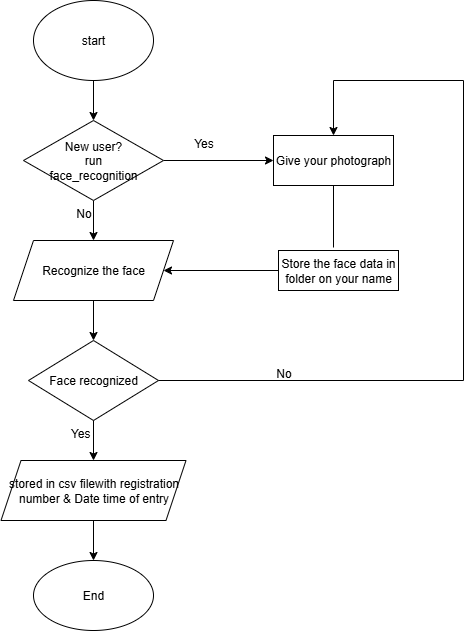

The diagram above was exported from draw.io. Its source (the exported page's mxGraphModel, read from the mxfile embedded in the PNG):
<mxGraphModel dx="1042" dy="658" grid="1" gridSize="10" guides="1" tooltips="1" connect="1" arrows="1" fold="1" page="1" pageScale="1" pageWidth="850" pageHeight="1100" math="0" shadow="0">
  <root>
    <mxCell id="0" />
    <mxCell id="1" parent="0" />
    <mxCell id="CHYvm44Gf_FxVWgONIpX-3" value="" style="edgeStyle=orthogonalEdgeStyle;rounded=0;orthogonalLoop=1;jettySize=auto;html=1;" edge="1" parent="1" source="CHYvm44Gf_FxVWgONIpX-1" target="CHYvm44Gf_FxVWgONIpX-2">
      <mxGeometry relative="1" as="geometry" />
    </mxCell>
    <mxCell id="CHYvm44Gf_FxVWgONIpX-1" value="start" style="ellipse;whiteSpace=wrap;html=1;" vertex="1" parent="1">
      <mxGeometry x="60" y="40" width="120" height="80" as="geometry" />
    </mxCell>
    <mxCell id="CHYvm44Gf_FxVWgONIpX-5" value="" style="edgeStyle=orthogonalEdgeStyle;rounded=0;orthogonalLoop=1;jettySize=auto;html=1;" edge="1" parent="1" source="CHYvm44Gf_FxVWgONIpX-2" target="CHYvm44Gf_FxVWgONIpX-4">
      <mxGeometry relative="1" as="geometry" />
    </mxCell>
    <mxCell id="CHYvm44Gf_FxVWgONIpX-13" value="" style="edgeStyle=orthogonalEdgeStyle;rounded=0;orthogonalLoop=1;jettySize=auto;html=1;" edge="1" parent="1" source="CHYvm44Gf_FxVWgONIpX-2" target="CHYvm44Gf_FxVWgONIpX-12">
      <mxGeometry relative="1" as="geometry" />
    </mxCell>
    <mxCell id="CHYvm44Gf_FxVWgONIpX-2" value="New user?&lt;div&gt;run&lt;/div&gt;&lt;div&gt;face_recognition&lt;/div&gt;" style="rhombus;whiteSpace=wrap;html=1;" vertex="1" parent="1">
      <mxGeometry x="50" y="160" width="140" height="80" as="geometry" />
    </mxCell>
    <mxCell id="CHYvm44Gf_FxVWgONIpX-11" value="" style="edgeStyle=orthogonalEdgeStyle;rounded=0;orthogonalLoop=1;jettySize=auto;html=1;" edge="1" parent="1" source="CHYvm44Gf_FxVWgONIpX-4" target="CHYvm44Gf_FxVWgONIpX-6">
      <mxGeometry relative="1" as="geometry" />
    </mxCell>
    <mxCell id="CHYvm44Gf_FxVWgONIpX-4" value="Recognize the face" style="shape=parallelogram;perimeter=parallelogramPerimeter;whiteSpace=wrap;html=1;fixedSize=1;" vertex="1" parent="1">
      <mxGeometry x="40" y="280" width="160" height="60" as="geometry" />
    </mxCell>
    <mxCell id="CHYvm44Gf_FxVWgONIpX-8" value="" style="edgeStyle=orthogonalEdgeStyle;rounded=0;orthogonalLoop=1;jettySize=auto;html=1;" edge="1" parent="1" source="CHYvm44Gf_FxVWgONIpX-6" target="CHYvm44Gf_FxVWgONIpX-7">
      <mxGeometry relative="1" as="geometry" />
    </mxCell>
    <mxCell id="CHYvm44Gf_FxVWgONIpX-6" value="Face recognized" style="rhombus;whiteSpace=wrap;html=1;" vertex="1" parent="1">
      <mxGeometry x="55" y="380" width="130" height="80" as="geometry" />
    </mxCell>
    <mxCell id="CHYvm44Gf_FxVWgONIpX-10" value="" style="edgeStyle=orthogonalEdgeStyle;rounded=0;orthogonalLoop=1;jettySize=auto;html=1;" edge="1" parent="1" source="CHYvm44Gf_FxVWgONIpX-7" target="CHYvm44Gf_FxVWgONIpX-9">
      <mxGeometry relative="1" as="geometry" />
    </mxCell>
    <mxCell id="CHYvm44Gf_FxVWgONIpX-7" value="stored in csv filewith registration number &amp;amp; Date time of entry" style="shape=parallelogram;perimeter=parallelogramPerimeter;whiteSpace=wrap;html=1;fixedSize=1;" vertex="1" parent="1">
      <mxGeometry x="27.5" y="500" width="185" height="60" as="geometry" />
    </mxCell>
    <mxCell id="CHYvm44Gf_FxVWgONIpX-9" value="End" style="ellipse;whiteSpace=wrap;html=1;" vertex="1" parent="1">
      <mxGeometry x="60" y="600" width="120" height="70" as="geometry" />
    </mxCell>
    <mxCell id="CHYvm44Gf_FxVWgONIpX-12" value="Give your photograph" style="rounded=0;whiteSpace=wrap;html=1;" vertex="1" parent="1">
      <mxGeometry x="300" y="175" width="120" height="50" as="geometry" />
    </mxCell>
    <mxCell id="CHYvm44Gf_FxVWgONIpX-23" value="" style="edgeStyle=orthogonalEdgeStyle;rounded=0;orthogonalLoop=1;jettySize=auto;html=1;" edge="1" parent="1" source="CHYvm44Gf_FxVWgONIpX-14" target="CHYvm44Gf_FxVWgONIpX-4">
      <mxGeometry relative="1" as="geometry" />
    </mxCell>
    <mxCell id="CHYvm44Gf_FxVWgONIpX-14" value="Store the face data in folder on your name" style="rounded=0;whiteSpace=wrap;html=1;" vertex="1" parent="1">
      <mxGeometry x="305" y="290" width="120" height="40" as="geometry" />
    </mxCell>
    <mxCell id="CHYvm44Gf_FxVWgONIpX-19" value="" style="endArrow=none;html=1;rounded=0;exitX=1;exitY=0.5;exitDx=0;exitDy=0;" edge="1" parent="1" source="CHYvm44Gf_FxVWgONIpX-6">
      <mxGeometry width="50" height="50" relative="1" as="geometry">
        <mxPoint x="370" y="370" as="sourcePoint" />
        <mxPoint x="490" y="420" as="targetPoint" />
      </mxGeometry>
    </mxCell>
    <mxCell id="CHYvm44Gf_FxVWgONIpX-20" value="" style="endArrow=none;html=1;rounded=0;" edge="1" parent="1">
      <mxGeometry width="50" height="50" relative="1" as="geometry">
        <mxPoint x="490" y="420" as="sourcePoint" />
        <mxPoint x="490" y="120" as="targetPoint" />
      </mxGeometry>
    </mxCell>
    <mxCell id="CHYvm44Gf_FxVWgONIpX-21" value="" style="endArrow=none;html=1;rounded=0;" edge="1" parent="1">
      <mxGeometry width="50" height="50" relative="1" as="geometry">
        <mxPoint x="490" y="120" as="sourcePoint" />
        <mxPoint x="360" y="120" as="targetPoint" />
      </mxGeometry>
    </mxCell>
    <mxCell id="CHYvm44Gf_FxVWgONIpX-22" value="" style="endArrow=classic;html=1;rounded=0;entryX=0.5;entryY=0;entryDx=0;entryDy=0;" edge="1" parent="1" target="CHYvm44Gf_FxVWgONIpX-12">
      <mxGeometry width="50" height="50" relative="1" as="geometry">
        <mxPoint x="360" y="120" as="sourcePoint" />
        <mxPoint x="400" y="180" as="targetPoint" />
      </mxGeometry>
    </mxCell>
    <mxCell id="CHYvm44Gf_FxVWgONIpX-24" value="" style="endArrow=none;html=1;rounded=0;entryX=0.5;entryY=1;entryDx=0;entryDy=0;" edge="1" parent="1" target="CHYvm44Gf_FxVWgONIpX-12">
      <mxGeometry width="50" height="50" relative="1" as="geometry">
        <mxPoint x="360" y="287" as="sourcePoint" />
        <mxPoint x="400" y="290" as="targetPoint" />
      </mxGeometry>
    </mxCell>
    <mxCell id="CHYvm44Gf_FxVWgONIpX-26" value="Yes" style="text;html=1;align=center;verticalAlign=middle;resizable=0;points=[];autosize=1;strokeColor=none;fillColor=none;" vertex="1" parent="1">
      <mxGeometry x="210" y="168" width="40" height="30" as="geometry" />
    </mxCell>
    <mxCell id="CHYvm44Gf_FxVWgONIpX-27" value="No" style="text;html=1;align=center;verticalAlign=middle;resizable=0;points=[];autosize=1;strokeColor=none;fillColor=none;" vertex="1" parent="1">
      <mxGeometry x="290" y="398" width="40" height="30" as="geometry" />
    </mxCell>
    <mxCell id="CHYvm44Gf_FxVWgONIpX-28" value="Yes&amp;nbsp; &amp;nbsp; &amp;nbsp; &amp;nbsp;&amp;nbsp;" style="text;html=1;align=center;verticalAlign=middle;resizable=0;points=[];autosize=1;strokeColor=none;fillColor=none;" vertex="1" parent="1">
      <mxGeometry x="85" y="458" width="70" height="30" as="geometry" />
    </mxCell>
    <mxCell id="CHYvm44Gf_FxVWgONIpX-29" value="No" style="text;html=1;align=center;verticalAlign=middle;resizable=0;points=[];autosize=1;strokeColor=none;fillColor=none;" vertex="1" parent="1">
      <mxGeometry x="90" y="238" width="40" height="30" as="geometry" />
    </mxCell>
  </root>
</mxGraphModel>